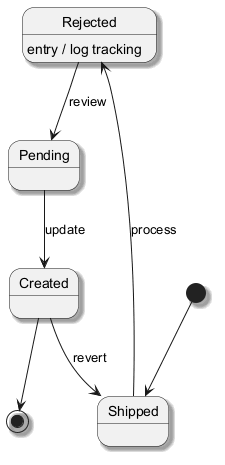

The diagram above was rendered by PlantUML. Its source (embedded in the PNG):
@startuml
skinparam backgroundColor #FFFFFF
skinparam classBackgroundColor #F3E5F5
skinparam classBorderColor #6A1B9A
skinparam shadowing true
[*] --> Shipped
Shipped --> Rejected : process
Rejected --> Pending : review
Rejected : entry / log tracking
Pending --> Created : update
Created --> Shipped : revert
Created --> [*]
@enduml